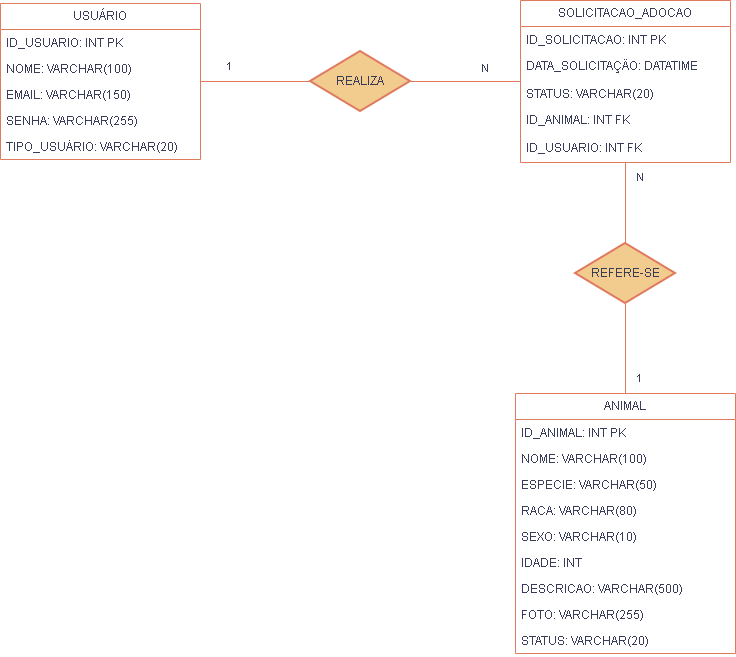

The diagram above was exported from draw.io. Its source (the exported page's mxGraphModel, read from the mxfile embedded in the PNG):
<mxGraphModel dx="1991" dy="601" grid="1" gridSize="10" guides="1" tooltips="1" connect="1" arrows="0" fold="1" page="1" pageScale="1" pageWidth="827" pageHeight="1169" math="0" shadow="0">
  <root>
    <mxCell id="0" />
    <mxCell id="1" parent="0" />
    <mxCell id="ii88l1CaAwyRQD65j7Vv-4" parent="1" style="swimlane;fontStyle=0;childLayout=stackLayout;horizontal=1;startSize=26;fillColor=none;horizontalStack=0;resizeParent=1;resizeParentMax=0;resizeLast=0;collapsible=1;marginBottom=0;whiteSpace=wrap;html=1;labelBackgroundColor=none;strokeColor=#E07A5F;fontColor=#393C56;" value="&lt;font dir=&quot;auto&quot; style=&quot;vertical-align: inherit;&quot;&gt;&lt;font dir=&quot;auto&quot; style=&quot;vertical-align: inherit;&quot;&gt;&lt;font dir=&quot;auto&quot; style=&quot;vertical-align: inherit;&quot;&gt;&lt;font dir=&quot;auto&quot; style=&quot;vertical-align: inherit;&quot;&gt;USUÁRIO&lt;/font&gt;&lt;/font&gt;&lt;/font&gt;&lt;/font&gt;" vertex="1">
      <mxGeometry height="156" width="200" x="-40" y="60" as="geometry">
        <mxRectangle height="30" width="90" x="30" y="54" as="alternateBounds" />
      </mxGeometry>
    </mxCell>
    <mxCell id="ii88l1CaAwyRQD65j7Vv-5" parent="ii88l1CaAwyRQD65j7Vv-4" style="text;strokeColor=none;fillColor=none;align=left;verticalAlign=top;spacingLeft=4;spacingRight=4;overflow=hidden;rotatable=0;points=[[0,0.5],[1,0.5]];portConstraint=eastwest;whiteSpace=wrap;html=1;labelBackgroundColor=none;fontColor=#393C56;" value="&lt;font dir=&quot;auto&quot; style=&quot;vertical-align: inherit;&quot;&gt;&lt;font dir=&quot;auto&quot; style=&quot;vertical-align: inherit;&quot;&gt;&lt;font dir=&quot;auto&quot; style=&quot;vertical-align: inherit;&quot;&gt;&lt;font dir=&quot;auto&quot; style=&quot;vertical-align: inherit;&quot;&gt;&lt;font dir=&quot;auto&quot; style=&quot;vertical-align: inherit;&quot;&gt;&lt;font dir=&quot;auto&quot; style=&quot;vertical-align: inherit;&quot;&gt;&lt;font dir=&quot;auto&quot; style=&quot;vertical-align: inherit;&quot;&gt;&lt;font dir=&quot;auto&quot; style=&quot;vertical-align: inherit;&quot;&gt;&lt;font dir=&quot;auto&quot; style=&quot;vertical-align: inherit;&quot;&gt;&lt;font dir=&quot;auto&quot; style=&quot;vertical-align: inherit;&quot;&gt;ID_USUARIO: INT PK&lt;/font&gt;&lt;/font&gt;&lt;/font&gt;&lt;/font&gt;&lt;/font&gt;&lt;/font&gt;&lt;/font&gt;&lt;/font&gt;&lt;/font&gt;&lt;/font&gt;" vertex="1">
      <mxGeometry height="26" width="200" y="26" as="geometry" />
    </mxCell>
    <mxCell id="ii88l1CaAwyRQD65j7Vv-24" parent="ii88l1CaAwyRQD65j7Vv-4" style="text;strokeColor=none;fillColor=none;align=left;verticalAlign=top;spacingLeft=4;spacingRight=4;overflow=hidden;rotatable=0;points=[[0,0.5],[1,0.5]];portConstraint=eastwest;whiteSpace=wrap;html=1;labelBackgroundColor=none;fontColor=#393C56;" value="&lt;font dir=&quot;auto&quot; style=&quot;vertical-align: inherit;&quot;&gt;&lt;font dir=&quot;auto&quot; style=&quot;vertical-align: inherit;&quot;&gt;&lt;font dir=&quot;auto&quot; style=&quot;vertical-align: inherit;&quot;&gt;&lt;font dir=&quot;auto&quot; style=&quot;vertical-align: inherit;&quot;&gt;&lt;font dir=&quot;auto&quot; style=&quot;vertical-align: inherit;&quot;&gt;&lt;font dir=&quot;auto&quot; style=&quot;vertical-align: inherit;&quot;&gt;&lt;font dir=&quot;auto&quot; style=&quot;vertical-align: inherit;&quot;&gt;&lt;font dir=&quot;auto&quot; style=&quot;vertical-align: inherit;&quot;&gt;&lt;font dir=&quot;auto&quot; style=&quot;vertical-align: inherit;&quot;&gt;&lt;font dir=&quot;auto&quot; style=&quot;vertical-align: inherit;&quot;&gt;&lt;font dir=&quot;auto&quot; style=&quot;vertical-align: inherit;&quot;&gt;&lt;font dir=&quot;auto&quot; style=&quot;vertical-align: inherit;&quot;&gt;NOME: VARCHAR(100)&lt;/font&gt;&lt;/font&gt;&lt;/font&gt;&lt;/font&gt;&lt;/font&gt;&lt;/font&gt;&lt;/font&gt;&lt;/font&gt;&lt;/font&gt;&lt;/font&gt;&lt;/font&gt;&lt;/font&gt;" vertex="1">
      <mxGeometry height="26" width="200" y="52" as="geometry" />
    </mxCell>
    <mxCell id="ii88l1CaAwyRQD65j7Vv-23" parent="ii88l1CaAwyRQD65j7Vv-4" style="text;strokeColor=none;fillColor=none;align=left;verticalAlign=top;spacingLeft=4;spacingRight=4;overflow=hidden;rotatable=0;points=[[0,0.5],[1,0.5]];portConstraint=eastwest;whiteSpace=wrap;html=1;labelBackgroundColor=none;fontColor=#393C56;" value="&lt;font dir=&quot;auto&quot; style=&quot;vertical-align: inherit;&quot;&gt;&lt;font dir=&quot;auto&quot; style=&quot;vertical-align: inherit;&quot;&gt;&lt;font dir=&quot;auto&quot; style=&quot;vertical-align: inherit;&quot;&gt;&lt;font dir=&quot;auto&quot; style=&quot;vertical-align: inherit;&quot;&gt;&lt;font dir=&quot;auto&quot; style=&quot;vertical-align: inherit;&quot;&gt;&lt;font dir=&quot;auto&quot; style=&quot;vertical-align: inherit;&quot;&gt;&lt;font dir=&quot;auto&quot; style=&quot;vertical-align: inherit;&quot;&gt;&lt;font dir=&quot;auto&quot; style=&quot;vertical-align: inherit;&quot;&gt;&lt;font dir=&quot;auto&quot; style=&quot;vertical-align: inherit;&quot;&gt;&lt;font dir=&quot;auto&quot; style=&quot;vertical-align: inherit;&quot;&gt;&lt;font dir=&quot;auto&quot; style=&quot;vertical-align: inherit;&quot;&gt;&lt;font dir=&quot;auto&quot; style=&quot;vertical-align: inherit;&quot;&gt;&lt;font dir=&quot;auto&quot; style=&quot;vertical-align: inherit;&quot;&gt;&lt;font dir=&quot;auto&quot; style=&quot;vertical-align: inherit;&quot;&gt;&lt;font dir=&quot;auto&quot; style=&quot;vertical-align: inherit;&quot;&gt;&lt;font dir=&quot;auto&quot; style=&quot;vertical-align: inherit;&quot;&gt;EMAIL: VARCHAR(150)&lt;/font&gt;&lt;/font&gt;&lt;/font&gt;&lt;/font&gt;&lt;/font&gt;&lt;/font&gt;&lt;/font&gt;&lt;/font&gt;&lt;/font&gt;&lt;/font&gt;&lt;/font&gt;&lt;/font&gt;&lt;/font&gt;&lt;/font&gt;&lt;/font&gt;&lt;/font&gt;" vertex="1">
      <mxGeometry height="26" width="200" y="78" as="geometry" />
    </mxCell>
    <mxCell id="ii88l1CaAwyRQD65j7Vv-6" parent="ii88l1CaAwyRQD65j7Vv-4" style="text;strokeColor=none;fillColor=none;align=left;verticalAlign=top;spacingLeft=4;spacingRight=4;overflow=hidden;rotatable=0;points=[[0,0.5],[1,0.5]];portConstraint=eastwest;whiteSpace=wrap;html=1;labelBackgroundColor=none;fontColor=#393C56;" value="&lt;font dir=&quot;auto&quot; style=&quot;vertical-align: inherit;&quot;&gt;&lt;font dir=&quot;auto&quot; style=&quot;vertical-align: inherit;&quot;&gt;&lt;font dir=&quot;auto&quot; style=&quot;vertical-align: inherit;&quot;&gt;&lt;font dir=&quot;auto&quot; style=&quot;vertical-align: inherit;&quot;&gt;&lt;font dir=&quot;auto&quot; style=&quot;vertical-align: inherit;&quot;&gt;&lt;font dir=&quot;auto&quot; style=&quot;vertical-align: inherit;&quot;&gt;&lt;font dir=&quot;auto&quot; style=&quot;vertical-align: inherit;&quot;&gt;&lt;font dir=&quot;auto&quot; style=&quot;vertical-align: inherit;&quot;&gt;&lt;font dir=&quot;auto&quot; style=&quot;vertical-align: inherit;&quot;&gt;&lt;font dir=&quot;auto&quot; style=&quot;vertical-align: inherit;&quot;&gt;&lt;font dir=&quot;auto&quot; style=&quot;vertical-align: inherit;&quot;&gt;&lt;font dir=&quot;auto&quot; style=&quot;vertical-align: inherit;&quot;&gt;&lt;font dir=&quot;auto&quot; style=&quot;vertical-align: inherit;&quot;&gt;&lt;font dir=&quot;auto&quot; style=&quot;vertical-align: inherit;&quot;&gt;SENHA: VARCHAR(255)&lt;/font&gt;&lt;/font&gt;&lt;/font&gt;&lt;/font&gt;&lt;/font&gt;&lt;/font&gt;&lt;/font&gt;&lt;/font&gt;&lt;/font&gt;&lt;/font&gt;&lt;/font&gt;&lt;/font&gt;&lt;/font&gt;&lt;/font&gt;" vertex="1">
      <mxGeometry height="26" width="200" y="104" as="geometry" />
    </mxCell>
    <mxCell id="ii88l1CaAwyRQD65j7Vv-7" parent="ii88l1CaAwyRQD65j7Vv-4" style="text;strokeColor=none;fillColor=none;align=left;verticalAlign=top;spacingLeft=4;spacingRight=4;overflow=hidden;rotatable=0;points=[[0,0.5],[1,0.5]];portConstraint=eastwest;whiteSpace=wrap;html=1;labelBackgroundColor=none;fontColor=#393C56;" value="&lt;font dir=&quot;auto&quot; style=&quot;vertical-align: inherit;&quot;&gt;&lt;font dir=&quot;auto&quot; style=&quot;vertical-align: inherit;&quot;&gt;&lt;font dir=&quot;auto&quot; style=&quot;vertical-align: inherit;&quot;&gt;&lt;font dir=&quot;auto&quot; style=&quot;vertical-align: inherit;&quot;&gt;TIPO_USUÁRIO: VARCHAR(20)&lt;/font&gt;&lt;/font&gt;&lt;/font&gt;&lt;/font&gt;" vertex="1">
      <mxGeometry height="26" width="200" y="130" as="geometry" />
    </mxCell>
    <mxCell id="ii88l1CaAwyRQD65j7Vv-8" parent="1" style="swimlane;fontStyle=0;childLayout=stackLayout;horizontal=1;startSize=26;fillColor=none;horizontalStack=0;resizeParent=1;resizeParentMax=0;resizeLast=0;collapsible=1;marginBottom=0;whiteSpace=wrap;html=1;labelBackgroundColor=none;strokeColor=#E07A5F;fontColor=#393C56;" value="&lt;font dir=&quot;auto&quot; style=&quot;vertical-align: inherit;&quot;&gt;&lt;font dir=&quot;auto&quot; style=&quot;vertical-align: inherit;&quot;&gt;ANIMAL&lt;/font&gt;&lt;/font&gt;" vertex="1">
      <mxGeometry height="260" width="220" x="475" y="450" as="geometry" />
    </mxCell>
    <mxCell id="ii88l1CaAwyRQD65j7Vv-9" parent="ii88l1CaAwyRQD65j7Vv-8" style="text;strokeColor=none;fillColor=none;align=left;verticalAlign=top;spacingLeft=4;spacingRight=4;overflow=hidden;rotatable=0;points=[[0,0.5],[1,0.5]];portConstraint=eastwest;whiteSpace=wrap;html=1;labelBackgroundColor=none;fontColor=#393C56;" value="&lt;font dir=&quot;auto&quot; style=&quot;vertical-align: inherit;&quot;&gt;&lt;font dir=&quot;auto&quot; style=&quot;vertical-align: inherit;&quot;&gt;&lt;font dir=&quot;auto&quot; style=&quot;vertical-align: inherit;&quot;&gt;&lt;font dir=&quot;auto&quot; style=&quot;vertical-align: inherit;&quot;&gt;&lt;font dir=&quot;auto&quot; style=&quot;vertical-align: inherit;&quot;&gt;&lt;font dir=&quot;auto&quot; style=&quot;vertical-align: inherit;&quot;&gt;ID_ANIMAL: INT PK&lt;/font&gt;&lt;/font&gt;&lt;/font&gt;&lt;/font&gt;&lt;/font&gt;&lt;/font&gt;" vertex="1">
      <mxGeometry height="26" width="220" y="26" as="geometry" />
    </mxCell>
    <mxCell id="ii88l1CaAwyRQD65j7Vv-10" parent="ii88l1CaAwyRQD65j7Vv-8" style="text;strokeColor=none;fillColor=none;align=left;verticalAlign=top;spacingLeft=4;spacingRight=4;overflow=hidden;rotatable=0;points=[[0,0.5],[1,0.5]];portConstraint=eastwest;whiteSpace=wrap;html=1;labelBackgroundColor=none;fontColor=#393C56;" value="&lt;font dir=&quot;auto&quot; style=&quot;vertical-align: inherit;&quot;&gt;&lt;font dir=&quot;auto&quot; style=&quot;vertical-align: inherit;&quot;&gt;&lt;font dir=&quot;auto&quot; style=&quot;vertical-align: inherit;&quot;&gt;&lt;font dir=&quot;auto&quot; style=&quot;vertical-align: inherit;&quot;&gt;NOME: VARCHAR(100)&lt;/font&gt;&lt;/font&gt;&lt;/font&gt;&lt;/font&gt;" vertex="1">
      <mxGeometry height="26" width="220" y="52" as="geometry" />
    </mxCell>
    <mxCell id="ii88l1CaAwyRQD65j7Vv-29" parent="ii88l1CaAwyRQD65j7Vv-8" style="text;strokeColor=none;fillColor=none;align=left;verticalAlign=top;spacingLeft=4;spacingRight=4;overflow=hidden;rotatable=0;points=[[0,0.5],[1,0.5]];portConstraint=eastwest;whiteSpace=wrap;html=1;labelBackgroundColor=none;fontColor=#393C56;" value="&lt;font dir=&quot;auto&quot; style=&quot;vertical-align: inherit;&quot;&gt;&lt;font dir=&quot;auto&quot; style=&quot;vertical-align: inherit;&quot;&gt;ESPECIE: VARCHAR(50)&lt;/font&gt;&lt;/font&gt;" vertex="1">
      <mxGeometry height="26" width="220" y="78" as="geometry" />
    </mxCell>
    <mxCell id="ii88l1CaAwyRQD65j7Vv-28" parent="ii88l1CaAwyRQD65j7Vv-8" style="text;strokeColor=none;fillColor=none;align=left;verticalAlign=top;spacingLeft=4;spacingRight=4;overflow=hidden;rotatable=0;points=[[0,0.5],[1,0.5]];portConstraint=eastwest;whiteSpace=wrap;html=1;labelBackgroundColor=none;fontColor=#393C56;" value="&lt;font dir=&quot;auto&quot; style=&quot;vertical-align: inherit;&quot;&gt;&lt;font dir=&quot;auto&quot; style=&quot;vertical-align: inherit;&quot;&gt;RACA: VARCHAR(80)&lt;/font&gt;&lt;/font&gt;" vertex="1">
      <mxGeometry height="26" width="220" y="104" as="geometry" />
    </mxCell>
    <mxCell id="ii88l1CaAwyRQD65j7Vv-27" parent="ii88l1CaAwyRQD65j7Vv-8" style="text;strokeColor=none;fillColor=none;align=left;verticalAlign=top;spacingLeft=4;spacingRight=4;overflow=hidden;rotatable=0;points=[[0,0.5],[1,0.5]];portConstraint=eastwest;whiteSpace=wrap;html=1;labelBackgroundColor=none;fontColor=#393C56;" value="&lt;font dir=&quot;auto&quot; style=&quot;vertical-align: inherit;&quot;&gt;&lt;font dir=&quot;auto&quot; style=&quot;vertical-align: inherit;&quot;&gt;SEXO: VARCHAR(10)&lt;/font&gt;&lt;/font&gt;" vertex="1">
      <mxGeometry height="26" width="220" y="130" as="geometry" />
    </mxCell>
    <mxCell id="ii88l1CaAwyRQD65j7Vv-26" parent="ii88l1CaAwyRQD65j7Vv-8" style="text;strokeColor=none;fillColor=none;align=left;verticalAlign=top;spacingLeft=4;spacingRight=4;overflow=hidden;rotatable=0;points=[[0,0.5],[1,0.5]];portConstraint=eastwest;whiteSpace=wrap;html=1;labelBackgroundColor=none;fontColor=#393C56;" value="&lt;font dir=&quot;auto&quot; style=&quot;vertical-align: inherit;&quot;&gt;&lt;font dir=&quot;auto&quot; style=&quot;vertical-align: inherit;&quot;&gt;IDADE: INT&lt;/font&gt;&lt;/font&gt;" vertex="1">
      <mxGeometry height="26" width="220" y="156" as="geometry" />
    </mxCell>
    <mxCell id="ii88l1CaAwyRQD65j7Vv-30" parent="ii88l1CaAwyRQD65j7Vv-8" style="text;strokeColor=none;fillColor=none;align=left;verticalAlign=top;spacingLeft=4;spacingRight=4;overflow=hidden;rotatable=0;points=[[0,0.5],[1,0.5]];portConstraint=eastwest;whiteSpace=wrap;html=1;labelBackgroundColor=none;fontColor=#393C56;" value="&lt;font dir=&quot;auto&quot; style=&quot;vertical-align: inherit;&quot;&gt;&lt;font dir=&quot;auto&quot; style=&quot;vertical-align: inherit;&quot;&gt;DESCRICAO: VARCHAR(500)&lt;/font&gt;&lt;/font&gt;" vertex="1">
      <mxGeometry height="26" width="220" y="182" as="geometry" />
    </mxCell>
    <mxCell id="ii88l1CaAwyRQD65j7Vv-31" parent="ii88l1CaAwyRQD65j7Vv-8" style="text;strokeColor=none;fillColor=none;align=left;verticalAlign=top;spacingLeft=4;spacingRight=4;overflow=hidden;rotatable=0;points=[[0,0.5],[1,0.5]];portConstraint=eastwest;whiteSpace=wrap;html=1;labelBackgroundColor=none;fontColor=#393C56;" value="&lt;font dir=&quot;auto&quot; style=&quot;vertical-align: inherit;&quot;&gt;&lt;font dir=&quot;auto&quot; style=&quot;vertical-align: inherit;&quot;&gt;FOTO: VARCHAR(255)&lt;/font&gt;&lt;/font&gt;" vertex="1">
      <mxGeometry height="26" width="220" y="208" as="geometry" />
    </mxCell>
    <mxCell id="ii88l1CaAwyRQD65j7Vv-11" parent="ii88l1CaAwyRQD65j7Vv-8" style="text;strokeColor=none;fillColor=none;align=left;verticalAlign=top;spacingLeft=4;spacingRight=4;overflow=hidden;rotatable=0;points=[[0,0.5],[1,0.5]];portConstraint=eastwest;whiteSpace=wrap;html=1;labelBackgroundColor=none;fontColor=#393C56;" value="&lt;font dir=&quot;auto&quot; style=&quot;vertical-align: inherit;&quot;&gt;&lt;font dir=&quot;auto&quot; style=&quot;vertical-align: inherit;&quot;&gt;STATUS: VARCHAR(20)&lt;/font&gt;&lt;/font&gt;" vertex="1">
      <mxGeometry height="26" width="220" y="234" as="geometry" />
    </mxCell>
    <mxCell id="ii88l1CaAwyRQD65j7Vv-12" parent="1" style="swimlane;fontStyle=0;childLayout=stackLayout;horizontal=1;startSize=26;fillColor=none;horizontalStack=0;resizeParent=1;resizeParentMax=0;resizeLast=0;collapsible=1;marginBottom=0;whiteSpace=wrap;html=1;labelBackgroundColor=none;strokeColor=#E07A5F;fontColor=#393C56;" value="&lt;font dir=&quot;auto&quot; style=&quot;vertical-align: inherit;&quot;&gt;&lt;font dir=&quot;auto&quot; style=&quot;vertical-align: inherit;&quot;&gt;&lt;font dir=&quot;auto&quot; style=&quot;vertical-align: inherit;&quot;&gt;&lt;font dir=&quot;auto&quot; style=&quot;vertical-align: inherit;&quot;&gt;SOLICITACAO_ADOCAO&lt;/font&gt;&lt;/font&gt;&lt;/font&gt;&lt;/font&gt;" vertex="1">
      <mxGeometry height="162" width="210" x="480" y="57" as="geometry" />
    </mxCell>
    <mxCell id="ii88l1CaAwyRQD65j7Vv-13" parent="ii88l1CaAwyRQD65j7Vv-12" style="text;strokeColor=none;fillColor=none;align=left;verticalAlign=top;spacingLeft=4;spacingRight=4;overflow=hidden;rotatable=0;points=[[0,0.5],[1,0.5]];portConstraint=eastwest;whiteSpace=wrap;html=1;labelBackgroundColor=none;fontColor=#393C56;" value="&lt;font dir=&quot;auto&quot; style=&quot;vertical-align: inherit;&quot;&gt;&lt;font dir=&quot;auto&quot; style=&quot;vertical-align: inherit;&quot;&gt;ID_SOLICITACAO: INT PK&lt;/font&gt;&lt;/font&gt;" vertex="1">
      <mxGeometry height="26" width="210" y="26" as="geometry" />
    </mxCell>
    <mxCell id="ii88l1CaAwyRQD65j7Vv-20" parent="ii88l1CaAwyRQD65j7Vv-12" style="text;strokeColor=none;fillColor=none;align=left;verticalAlign=top;spacingLeft=4;spacingRight=4;overflow=hidden;rotatable=0;points=[[0,0.5],[1,0.5]];portConstraint=eastwest;whiteSpace=wrap;html=1;labelBackgroundColor=none;fontColor=#393C56;" value="&lt;font dir=&quot;auto&quot; style=&quot;vertical-align: inherit;&quot;&gt;&lt;font dir=&quot;auto&quot; style=&quot;vertical-align: inherit;&quot;&gt;&lt;font dir=&quot;auto&quot; style=&quot;vertical-align: inherit;&quot;&gt;&lt;font dir=&quot;auto&quot; style=&quot;vertical-align: inherit;&quot;&gt;DATA_SOLICITAÇÃO: DATATIME&lt;/font&gt;&lt;/font&gt;&lt;/font&gt;&lt;/font&gt;" vertex="1">
      <mxGeometry height="28" width="210" y="52" as="geometry" />
    </mxCell>
    <mxCell id="ii88l1CaAwyRQD65j7Vv-14" parent="ii88l1CaAwyRQD65j7Vv-12" style="text;strokeColor=none;fillColor=none;align=left;verticalAlign=top;spacingLeft=4;spacingRight=4;overflow=hidden;rotatable=0;points=[[0,0.5],[1,0.5]];portConstraint=eastwest;whiteSpace=wrap;html=1;labelBackgroundColor=none;fontColor=#393C56;" value="&lt;font dir=&quot;auto&quot; style=&quot;vertical-align: inherit;&quot;&gt;&lt;font dir=&quot;auto&quot; style=&quot;vertical-align: inherit;&quot;&gt;&lt;font dir=&quot;auto&quot; style=&quot;vertical-align: inherit;&quot;&gt;&lt;font dir=&quot;auto&quot; style=&quot;vertical-align: inherit;&quot;&gt;STATUS: VARCHAR(20)&lt;/font&gt;&lt;/font&gt;&lt;/font&gt;&lt;/font&gt;" vertex="1">
      <mxGeometry height="26" width="210" y="80" as="geometry" />
    </mxCell>
    <mxCell id="ii88l1CaAwyRQD65j7Vv-22" parent="ii88l1CaAwyRQD65j7Vv-12" style="text;strokeColor=none;fillColor=none;align=left;verticalAlign=top;spacingLeft=4;spacingRight=4;overflow=hidden;rotatable=0;points=[[0,0.5],[1,0.5]];portConstraint=eastwest;whiteSpace=wrap;html=1;labelBackgroundColor=none;fontColor=#393C56;" value="&lt;font dir=&quot;auto&quot; style=&quot;vertical-align: inherit;&quot;&gt;&lt;font dir=&quot;auto&quot; style=&quot;vertical-align: inherit;&quot;&gt;ID_ANIMAL: INT FK&lt;/font&gt;&lt;/font&gt;" vertex="1">
      <mxGeometry height="28" width="210" y="106" as="geometry" />
    </mxCell>
    <mxCell id="ii88l1CaAwyRQD65j7Vv-21" parent="ii88l1CaAwyRQD65j7Vv-12" style="text;strokeColor=none;fillColor=none;align=left;verticalAlign=top;spacingLeft=4;spacingRight=4;overflow=hidden;rotatable=0;points=[[0,0.5],[1,0.5]];portConstraint=eastwest;whiteSpace=wrap;html=1;labelBackgroundColor=none;fontColor=#393C56;" value="&lt;font dir=&quot;auto&quot; style=&quot;vertical-align: inherit;&quot;&gt;&lt;font dir=&quot;auto&quot; style=&quot;vertical-align: inherit;&quot;&gt;ID_USUARIO: INT FK&lt;/font&gt;&lt;/font&gt;" vertex="1">
      <mxGeometry height="28" width="210" y="134" as="geometry" />
    </mxCell>
    <mxCell id="ii88l1CaAwyRQD65j7Vv-33" edge="1" parent="1" source="ii88l1CaAwyRQD65j7Vv-32" style="rounded=0;orthogonalLoop=1;jettySize=auto;html=1;exitX=1;exitY=0.5;exitDx=0;exitDy=0;exitPerimeter=0;startArrow=none;startFill=0;endArrow=none;endFill=0;labelBackgroundColor=none;fontColor=default;strokeColor=#E07A5F;" target="ii88l1CaAwyRQD65j7Vv-12">
      <mxGeometry relative="1" as="geometry" />
    </mxCell>
    <mxCell id="ii88l1CaAwyRQD65j7Vv-35" edge="1" parent="1" source="ii88l1CaAwyRQD65j7Vv-32" style="edgeStyle=none;shape=connector;rounded=0;orthogonalLoop=1;jettySize=auto;html=1;exitX=0;exitY=0.5;exitDx=0;exitDy=0;exitPerimeter=0;align=center;verticalAlign=middle;fontFamily=Helvetica;fontSize=11;fontColor=default;labelBackgroundColor=none;startArrow=none;startFill=0;endArrow=none;endFill=0;strokeColor=#E07A5F;" target="ii88l1CaAwyRQD65j7Vv-4">
      <mxGeometry relative="1" as="geometry" />
    </mxCell>
    <mxCell id="ii88l1CaAwyRQD65j7Vv-32" parent="1" style="strokeWidth=2;html=1;shape=mxgraph.flowchart.decision;whiteSpace=wrap;labelBackgroundColor=none;fillColor=#F2CC8F;strokeColor=#E07A5F;fontColor=#393C56;" value="&lt;font dir=&quot;auto&quot; style=&quot;vertical-align: inherit;&quot;&gt;&lt;font dir=&quot;auto&quot; style=&quot;vertical-align: inherit;&quot;&gt;&lt;font dir=&quot;auto&quot; style=&quot;vertical-align: inherit;&quot;&gt;&lt;font dir=&quot;auto&quot; style=&quot;vertical-align: inherit;&quot;&gt;REALIZA&lt;/font&gt;&lt;/font&gt;&lt;/font&gt;&lt;/font&gt;" vertex="1">
      <mxGeometry height="60" width="100" x="270" y="108" as="geometry" />
    </mxCell>
    <mxCell id="ii88l1CaAwyRQD65j7Vv-36" parent="1" style="text;html=1;whiteSpace=wrap;strokeColor=none;fillColor=none;align=center;verticalAlign=middle;rounded=0;fontFamily=Helvetica;fontSize=11;labelBackgroundColor=none;fontColor=#393C56;" value="&lt;font dir=&quot;auto&quot; style=&quot;vertical-align: inherit;&quot;&gt;&lt;font dir=&quot;auto&quot; style=&quot;vertical-align: inherit;&quot;&gt;N&lt;/font&gt;&lt;/font&gt;" vertex="1">
      <mxGeometry height="30" width="60" x="415" y="110" as="geometry" />
    </mxCell>
    <mxCell id="ii88l1CaAwyRQD65j7Vv-37" parent="1" style="text;html=1;whiteSpace=wrap;strokeColor=none;fillColor=none;align=center;verticalAlign=middle;rounded=0;fontFamily=Helvetica;fontSize=11;labelBackgroundColor=none;fontColor=#393C56;" value="&lt;font dir=&quot;auto&quot; style=&quot;vertical-align: inherit;&quot;&gt;&lt;font dir=&quot;auto&quot; style=&quot;vertical-align: inherit;&quot;&gt;&lt;font dir=&quot;auto&quot; style=&quot;vertical-align: inherit;&quot;&gt;&lt;font dir=&quot;auto&quot; style=&quot;vertical-align: inherit;&quot;&gt;1&lt;/font&gt;&lt;/font&gt;&lt;/font&gt;&lt;/font&gt;" vertex="1">
      <mxGeometry height="30" width="60" x="160" y="108" as="geometry" />
    </mxCell>
    <mxCell id="ii88l1CaAwyRQD65j7Vv-55" edge="1" parent="1" source="ii88l1CaAwyRQD65j7Vv-54" style="edgeStyle=none;shape=connector;rounded=0;orthogonalLoop=1;jettySize=auto;html=1;exitX=0.5;exitY=1;exitDx=0;exitDy=0;exitPerimeter=0;align=center;verticalAlign=middle;fontFamily=Helvetica;fontSize=11;fontColor=default;labelBackgroundColor=none;startArrow=none;startFill=0;endArrow=none;endFill=0;strokeColor=#E07A5F;" target="ii88l1CaAwyRQD65j7Vv-8">
      <mxGeometry relative="1" as="geometry" />
    </mxCell>
    <mxCell id="ii88l1CaAwyRQD65j7Vv-56" edge="1" parent="1" source="ii88l1CaAwyRQD65j7Vv-54" style="edgeStyle=none;shape=connector;rounded=0;orthogonalLoop=1;jettySize=auto;html=1;exitX=0.5;exitY=0;exitDx=0;exitDy=0;exitPerimeter=0;align=center;verticalAlign=middle;fontFamily=Helvetica;fontSize=11;fontColor=default;labelBackgroundColor=none;startArrow=none;startFill=0;endArrow=none;endFill=0;strokeColor=#E07A5F;" target="ii88l1CaAwyRQD65j7Vv-12">
      <mxGeometry relative="1" as="geometry" />
    </mxCell>
    <mxCell id="ii88l1CaAwyRQD65j7Vv-54" parent="1" style="strokeWidth=2;html=1;shape=mxgraph.flowchart.decision;whiteSpace=wrap;labelBackgroundColor=none;fillColor=#F2CC8F;strokeColor=#E07A5F;fontColor=#393C56;" value="&lt;font dir=&quot;auto&quot; style=&quot;vertical-align: inherit;&quot;&gt;&lt;font dir=&quot;auto&quot; style=&quot;vertical-align: inherit;&quot;&gt;&lt;font dir=&quot;auto&quot; style=&quot;vertical-align: inherit;&quot;&gt;&lt;font dir=&quot;auto&quot; style=&quot;vertical-align: inherit;&quot;&gt;REFERE-SE&lt;/font&gt;&lt;/font&gt;&lt;/font&gt;&lt;/font&gt;" vertex="1">
      <mxGeometry height="60" width="100" x="535" y="300" as="geometry" />
    </mxCell>
    <mxCell id="ii88l1CaAwyRQD65j7Vv-57" parent="1" style="text;html=1;whiteSpace=wrap;strokeColor=none;fillColor=none;align=center;verticalAlign=middle;rounded=0;fontFamily=Helvetica;fontSize=11;labelBackgroundColor=none;fontColor=#393C56;" value="&lt;font dir=&quot;auto&quot; style=&quot;vertical-align: inherit;&quot;&gt;&lt;font dir=&quot;auto&quot; style=&quot;vertical-align: inherit;&quot;&gt;1&lt;/font&gt;&lt;/font&gt;" vertex="1">
      <mxGeometry height="30" width="60" x="570" y="420" as="geometry" />
    </mxCell>
    <mxCell id="ii88l1CaAwyRQD65j7Vv-58" parent="1" style="text;html=1;whiteSpace=wrap;strokeColor=none;fillColor=none;align=center;verticalAlign=middle;rounded=0;fontFamily=Helvetica;fontSize=11;labelBackgroundColor=none;fontColor=#393C56;" value="&lt;font dir=&quot;auto&quot; style=&quot;vertical-align: inherit;&quot;&gt;&lt;font dir=&quot;auto&quot; style=&quot;vertical-align: inherit;&quot;&gt;N&lt;/font&gt;&lt;/font&gt;" vertex="1">
      <mxGeometry height="30" width="60" x="570" y="219" as="geometry" />
    </mxCell>
  </root>
</mxGraphModel>